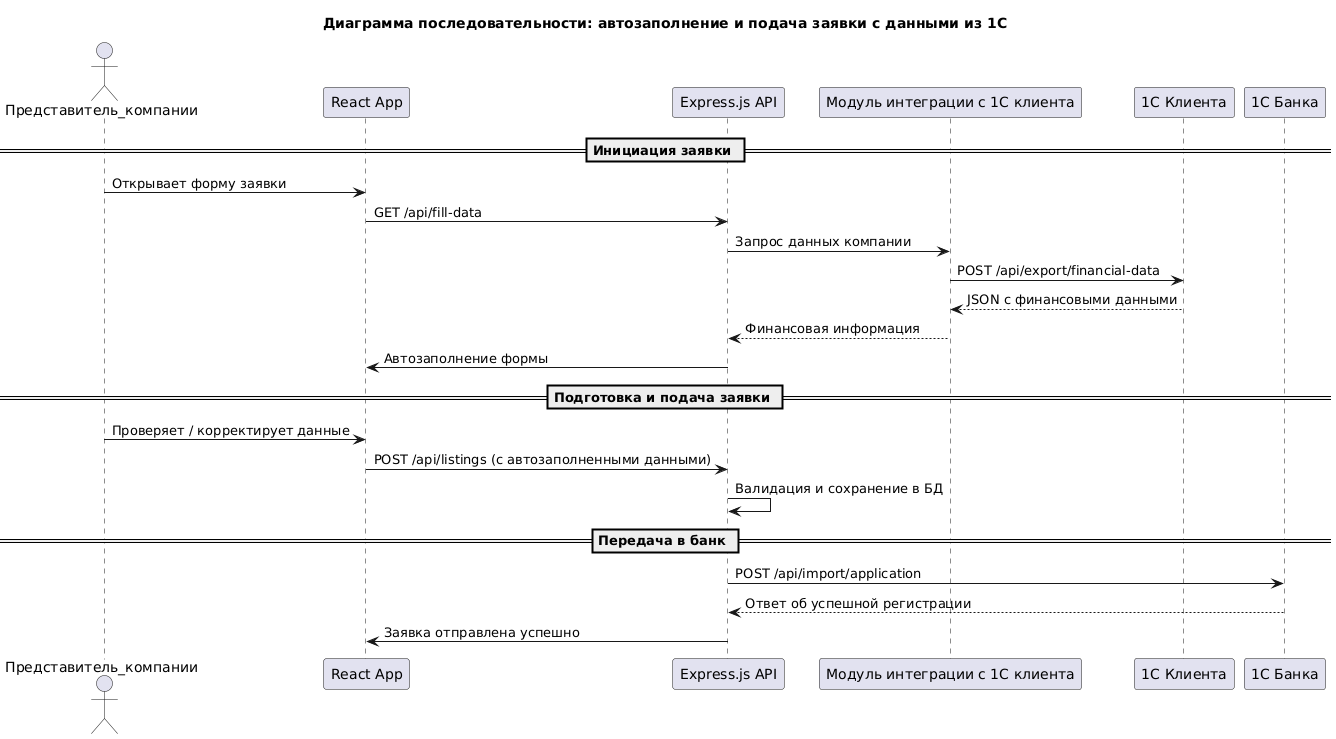

The diagram above was rendered by PlantUML. Its source (embedded in the PNG):
@startuml
title Диаграмма последовательности: автозаполнение и подача заявки с данными из 1С

actor Представитель_компании
participant "React App" as Frontend
participant "Express.js API" as Backend
participant "Модуль интеграции с 1С клиента" as IntegrationClient1C
participant "1С Клиента" as OneCClient
participant "1С Банка" as OneCBank

== Инициация заявки ==
Представитель_компании -> Frontend : Открывает форму заявки
Frontend -> Backend : GET /api/fill-data
Backend -> IntegrationClient1C : Запрос данных компании
IntegrationClient1C -> OneCClient : POST /api/export/financial-data
OneCClient --> IntegrationClient1C : JSON с финансовыми данными
IntegrationClient1C --> Backend : Финансовая информация
Backend -> Frontend : Автозаполнение формы

== Подготовка и подача заявки ==
Представитель_компании -> Frontend : Проверяет / корректирует данные
Frontend -> Backend : POST /api/listings (с автозаполненными данными)
Backend -> Backend : Валидация и сохранение в БД

== Передача в банк ==
Backend -> OneCBank : POST /api/import/application
OneCBank --> Backend : Ответ об успешной регистрации
Backend -> Frontend : Заявка отправлена успешно
@enduml